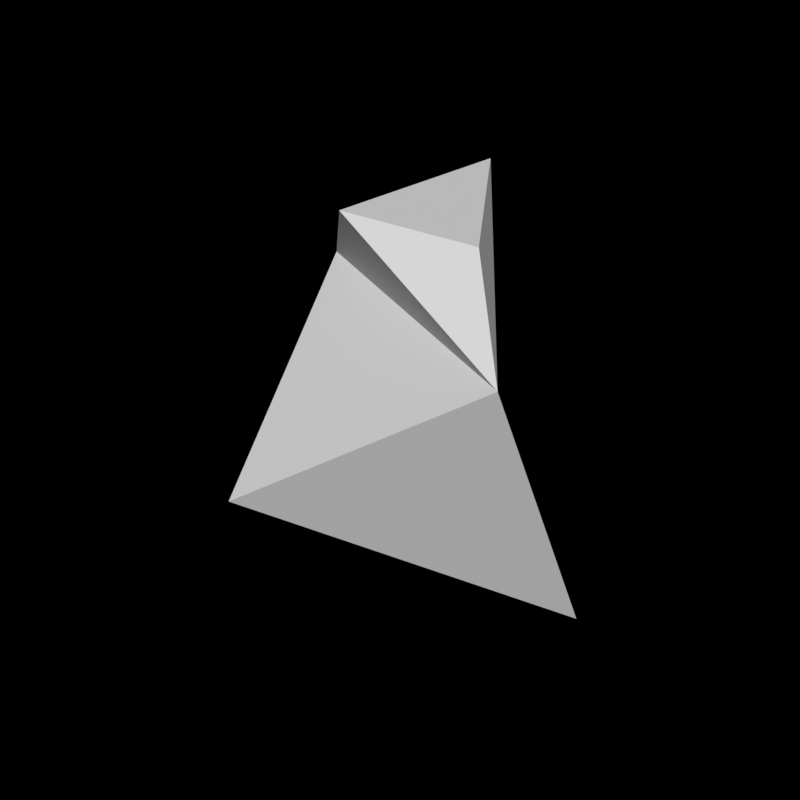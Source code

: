 # Source: node-geometry-operation-flip.blend  (saved by Blender 4.2.27; exported with 4.5.12 LTS)
import bpy
from mathutils import Matrix  # noqa: F401  (used for matrix-valued properties, if any)

bpy.ops.wm.read_factory_settings(use_empty=True)
scene = bpy.context.scene
scene.name = 'Main'

# ---- collections
col_startup = bpy.data.collections.new('Startup'); scene.collection.children.link(col_startup)

# ---- node groups
ng_flip = bpy.data.node_groups.new('Flip', 'GeometryNodeTree')
_s = ng_flip.interface.new_socket(name='Geometry', in_out='OUTPUT', socket_type='NodeSocketGeometry')
_s = ng_flip.interface.new_socket(name='Geometry', in_out='INPUT', socket_type='NodeSocketGeometry')
_s = ng_flip.interface.new_socket(name='Selection', in_out='INPUT', socket_type='NodeSocketBool')
_s.default_value = True
_s.hide_value = True
_s.hide_in_modifier = True
_s = ng_flip.interface.new_socket(name='X', in_out='INPUT', socket_type='NodeSocketBool')
_s = ng_flip.interface.new_socket(name='Y', in_out='INPUT', socket_type='NodeSocketBool')
_s = ng_flip.interface.new_socket(name='Z', in_out='INPUT', socket_type='NodeSocketBool')
ng_flip.is_modifier = True
_N = ng_flip.nodes; _L = ng_flip.links
n0 = _N.new('NodeGroupOutput'); n0.name = 'Group Output'; n0.location = (200, 0)
n1 = _N.new('GeometryNodeViewer'); n1.name = 'Viewer'; n1.location = (200, 120)
n2 = _N.new('GeometryNodeFlipFaces'); n2.name = 'Flip Faces.001'; n2.location = (20, 0)
n3 = _N.new('NodeGroupInput'); n3.name = 'Group Input.010'; n3.location = (820, -120)
n4 = _N.new('GeometryNodeScaleElements'); n4.name = 'Scale Elements.002'; n4.location = (620, 0)
n4.scale_mode = 'SINGLE_AXIS'
n5 = _N.new('GeometryNodeFlipFaces'); n5.name = 'Flip Faces.002'; n5.location = (820, 0)
n6 = _N.new('NodeGroupInput'); n6.name = 'Group Input.011'; n6.location = (620, -360)
n7 = _N.new('NodeGroupInput'); n7.name = 'Group Input.012'; n7.location = (420, -340)
n8 = _N.new('ShaderNodeCombineXYZ'); n8.name = 'Combine XYZ.002'; n8.location = (420, -200)
n9 = _N.new('ShaderNodeVectorMath'); n9.name = 'Vector Math.002'; n9.location = (420, 0)
n9.operation = 'MULTIPLY'
n9.inputs[0].default_value = (1.0, 1.0, 1.0)
n10 = _N.new('FunctionNodeBooleanMath'); n10.name = 'Boolean Math.008'; n10.location = (620, -280)
n10.hide = True
n10.operation = 'OR'
n11 = _N.new('FunctionNodeBooleanMath'); n11.name = 'Boolean Math.009'; n11.location = (620, -320)
n11.hide = True
n11.operation = 'OR'
n12 = _N.new('GeometryNodeSwitch'); n12.name = 'Switch.004'; n12.location = (620, -240)
n12.hide = True
n12.input_type = 'FLOAT'
n12.inputs[1].default_value = 1.0
n12.inputs[2].default_value = -1.0
n13 = _N.new('GeometryNodeSwitch'); n13.name = 'Switch.005'; n13.location = (1020, 0)
n14 = _N.new('NodeGroupInput'); n14.name = 'Group Input.013'; n14.location = (1020, -240)
n15 = _N.new('FunctionNodeBooleanMath'); n15.name = 'Boolean Math.010'; n15.location = (1020, -160)
n15.hide = True
n15.operation = 'OR'
n16 = _N.new('FunctionNodeBooleanMath'); n16.name = 'Boolean Math.011'; n16.location = (1020, -200)
n16.hide = True
n16.operation = 'OR'
n17 = _N.new('NodeGroupInput'); n17.name = 'Group Input.014'; n17.location = (820, 60)
n18 = _N.new('GeometryNodeScaleElements'); n18.name = 'Scale Elements.003'; n18.location = (-1240, 0)
n18.scale_mode = 'SINGLE_AXIS'
n19 = _N.new('NodeGroupInput'); n19.name = 'Group Input.015'; n19.location = (-1240, -360)
n20 = _N.new('NodeGroupInput'); n20.name = 'Group Input.016'; n20.location = (-1440, -340)
n21 = _N.new('ShaderNodeCombineXYZ'); n21.name = 'Combine XYZ.003'; n21.location = (-1440, -200)
n22 = _N.new('ShaderNodeVectorMath'); n22.name = 'Vector Math.003'; n22.location = (-1440, 0)
n22.operation = 'MULTIPLY'
n22.inputs[0].default_value = (1.0, 1.0, 1.0)
n23 = _N.new('FunctionNodeBooleanMath'); n23.name = 'Boolean Math.012'; n23.location = (-1240, -280)
n23.hide = True
n23.operation = 'OR'
n24 = _N.new('FunctionNodeBooleanMath'); n24.name = 'Boolean Math.013'; n24.location = (-1240, -320)
n24.hide = True
n24.operation = 'OR'
n25 = _N.new('GeometryNodeSwitch'); n25.name = 'Switch.006'; n25.location = (-1240, -240)
n25.hide = True
n25.input_type = 'FLOAT'
n25.inputs[1].default_value = 1.0
n25.inputs[2].default_value = -1.0
n26 = _N.new('NodeGroupInput'); n26.name = 'Group Input.017'; n26.location = (-540, 0)
n27 = _N.new('GeometryNodeTransform'); n27.name = 'Transform Geometry'; n27.location = (-160, 0)
n28 = _N.new('GeometryNodeSwitch'); n28.name = 'Switch'; n28.location = (-340, -120)
n28.hide = True
n28.input_type = 'INT'
n28.inputs[1].default_value = 1
n28.inputs[2].default_value = -1
n29 = _N.new('ShaderNodeCombineXYZ'); n29.name = 'Combine XYZ'; n29.location = (-160, -120)
n30 = _N.new('GeometryNodeSwitch'); n30.name = 'Switch.001'; n30.location = (-340, -160)
n30.hide = True
n30.input_type = 'INT'
n30.inputs[1].default_value = 1
n30.inputs[2].default_value = -1
n31 = _N.new('GeometryNodeSwitch'); n31.name = 'Switch.002'; n31.location = (-340, -200)
n31.hide = True
n31.input_type = 'INT'
n31.inputs[1].default_value = 1
n31.inputs[2].default_value = -1
n32 = _N.new('NodeGroupInput'); n32.name = 'Group Input.018'; n32.location = (20, -240)
n33 = _N.new('ShaderNodeMath'); n33.name = 'Math'; n33.location = (20, -160)
n33.hide = True
n34 = _N.new('ShaderNodeMath'); n34.name = 'Math.001'; n34.location = (20, -200)
n34.hide = True
n35 = _N.new('ShaderNodeMath'); n35.name = 'Math.002'; n35.location = (20, -120)
n35.hide = True
n35.operation = 'MODULO'
n35.inputs[1].default_value = 2.0
_L.new(n4.outputs[0], n5.inputs[0])
_L.new(n6.outputs[0], n4.inputs[0])
_L.new(n9.outputs[0], n4.inputs[4])
_L.new(n12.outputs[0], n4.inputs[2])
_L.new(n10.outputs[0], n12.inputs[0])
_L.new(n8.outputs[0], n9.inputs[1])
_L.new(n16.outputs[0], n15.inputs[1])
_L.new(n5.outputs[0], n13.inputs[2])
_L.new(n6.outputs[1], n4.inputs[1])
_L.new(n3.outputs[1], n5.inputs[1])
_L.new(n14.outputs[2], n15.inputs[0])
_L.new(n14.outputs[3], n16.inputs[0])
_L.new(n14.outputs[4], n16.inputs[1])
_L.new(n17.outputs[0], n13.inputs[1])
_L.new(n6.outputs[2], n10.inputs[0])
_L.new(n6.outputs[3], n10.inputs[1])
_L.new(n6.outputs[4], n11.inputs[1])
_L.new(n7.outputs[2], n8.inputs[0])
_L.new(n7.outputs[3], n8.inputs[1])
_L.new(n7.outputs[4], n8.inputs[2])
_L.new(n15.outputs[0], n13.inputs[0])
_L.new(n19.outputs[0], n18.inputs[0])
_L.new(n22.outputs[0], n18.inputs[4])
_L.new(n25.outputs[0], n18.inputs[2])
_L.new(n23.outputs[0], n25.inputs[0])
_L.new(n21.outputs[0], n22.inputs[1])
_L.new(n19.outputs[1], n18.inputs[1])
_L.new(n19.outputs[2], n23.inputs[0])
_L.new(n19.outputs[3], n23.inputs[1])
_L.new(n19.outputs[4], n24.inputs[1])
_L.new(n20.outputs[2], n21.inputs[0])
_L.new(n20.outputs[3], n21.inputs[1])
_L.new(n20.outputs[4], n21.inputs[2])
_L.new(n26.outputs[0], n27.inputs[0])
_L.new(n27.outputs[0], n2.inputs[0])
_L.new(n26.outputs[2], n28.inputs[0])
_L.new(n28.outputs[0], n29.inputs[0])
_L.new(n30.outputs[0], n29.inputs[1])
_L.new(n31.outputs[0], n29.inputs[2])
_L.new(n26.outputs[3], n30.inputs[0])
_L.new(n26.outputs[4], n31.inputs[0])
_L.new(n29.outputs[0], n27.inputs[3])
_L.new(n2.outputs[0], n0.inputs[0])
_L.new(n32.outputs[2], n33.inputs[0])
_L.new(n32.outputs[4], n34.inputs[1])
_L.new(n35.outputs[0], n2.inputs[1])
_L.new(n32.outputs[3], n34.inputs[0])
_L.new(n34.outputs[0], n33.inputs[1])
_L.new(n33.outputs[0], n35.inputs[0])
n0.is_active_output = True

# ---- world
world_main = bpy.data.worlds.new('Main'); scene.world = world_main
world_main.use_nodes = True; world_main.node_tree.nodes.clear()
_N = world_main.node_tree.nodes; _L = world_main.node_tree.links
n0 = _N.new('ShaderNodeOutputWorld'); n0.name = 'World Output'; n0.location = (300, 300)
n1 = _N.new('ShaderNodeBackground'); n1.name = 'Background'; n1.location = (80, 300)
n1.inputs[0].default_value = (0.05, 0.05, 0.05, 1.0)
n1.inputs[1].default_value = 0.0
_L.new(n1.outputs[0], n0.inputs[0])
n0.is_active_output = True
world_main.color = (0.05088, 0.05088, 0.05088)
world_main.use_sun_shadow = False
world_main.sun_shadow_jitter_overblur = 0.0

# ---- meshes
me_cube = bpy.data.meshes.new('Cube')
me_cube.from_pydata([(-2.0, -1.0, 0.0), (-1.0, -2.0, 1.0), (-2.0, 1.0, 0.0), (-1.0, 1.0, 1.0), (2.0, -3.0, 0.0), (1.0, -2.0, 1.0), (-1.0, -4.0, -2.0), (-3.0, 1.0, -2.0), (2.0, -1.0, -4.0)], [], [(0, 1, 3, 2), (4, 5, 1, 0), (4, 0, 6, 8), (3, 1, 5), (3, 5, 4, 2), (6, 7, 8), (2, 4, 8, 7), (0, 2, 7, 6)])
_uv = me_cube.uv_layers.new(name='UVMap')
_uv.uv.foreach_set('vector', [0.375, 0.0, 0.625, 0.0, 0.625, 0.25, 0.375, 0.25, 0.375, 0.75, 0.625, 0.75, 0.625, 1.0, 0.375, 1.0, 0.375, 0.75, 0.375, 1.0, 0.375, 1.0, 0.375, 0.75, 0.875, 0.5, 0.875, 0.75, 0.625, 0.75, 0.625, 0.25, 0.625, 0.75, 0.375, 0.75, 0.375, 0.25, 0.125, 0.75, 0.125, 0.5, 0.375, 0.75, 0.375, 0.25, 0.375, 0.75, 0.375, 0.75, 0.375, 0.25, 0.375, 0.0, 0.375, 0.25, 0.375, 0.25, 0.375, 0.0])
me_cube.update()

# ---- objects
ob_li_environment_startup = bpy.data.objects.new('LI-environment_startup', None)
ob_cube = bpy.data.objects.new('Cube', me_cube)

# ---- transforms, parenting, visibility, modifiers, constraints
ob_li_environment_startup.location = (0.0, 0.0, 0.0)
ob_cube.location = (0.0, 0.0, 0.0)
_m = ob_cube.modifiers.new('GeometryNodes', 'NODES')
_m.node_group = ng_flip

# ---- collection membership
col_startup.objects.link(ob_li_environment_startup)
col_startup.objects.link(ob_cube)

# ---- scene / render settings (as saved in the file)
scene.frame_start = 1; scene.frame_end = 300; scene.frame_set(2)
scene.render.engine = 'BLENDER_EEVEE_NEXT'
scene.render.resolution_x = 1080
scene.render.fps = 30
scene.render.film_transparent = True
scene.render.use_border = True
scene.render.use_simplify = True
scene.render.use_persistent_data = True
scene.cycles.feature_set = 'EXPERIMENTAL'
scene.cycles.samples = 128
scene.cycles.sampling_pattern = 'TABULATED_SOBOL'
scene.cycles.volume_step_rate = 0.1
scene.cycles.volume_preview_step_rate = 0.1
scene.cycles.volume_max_steps = 128
scene.cycles.debug_bvh_time_steps = 2
scene.eevee.ray_tracing_options.trace_max_roughness = 0.0
scene.view_settings.view_transform = 'Standard'
bpy.context.view_layer.update()

# ---- added for rendering (the .blend has no active camera and no usable light): camera, sun
cam_auto = bpy.data.cameras.new('AutoCamera')
cam_auto.lens = 50.0
cam_auto.sensor_width = 36.0
cam_auto.clip_end = 1000.0
ob_auto_camera = bpy.data.objects.new('AutoCamera', cam_auto)
scene.collection.objects.link(ob_auto_camera)
ob_auto_camera.location = (7.51268, -11.1152, 4.91014)
ob_auto_camera.rotation_euler = (1.09748, -7.21219e-08, 0.694738)
scene.camera = ob_auto_camera
light_auto_sun = bpy.data.lights.new('AutoSun', 'SUN')
light_auto_sun.energy = 3.0
light_auto_sun.angle = 0.0523599
ob_auto_sun = bpy.data.objects.new('AutoSun', light_auto_sun)
scene.collection.objects.link(ob_auto_sun)
ob_auto_sun.rotation_euler = (0.872665, 0.174533, 0.523599)
bpy.context.view_layer.update()
